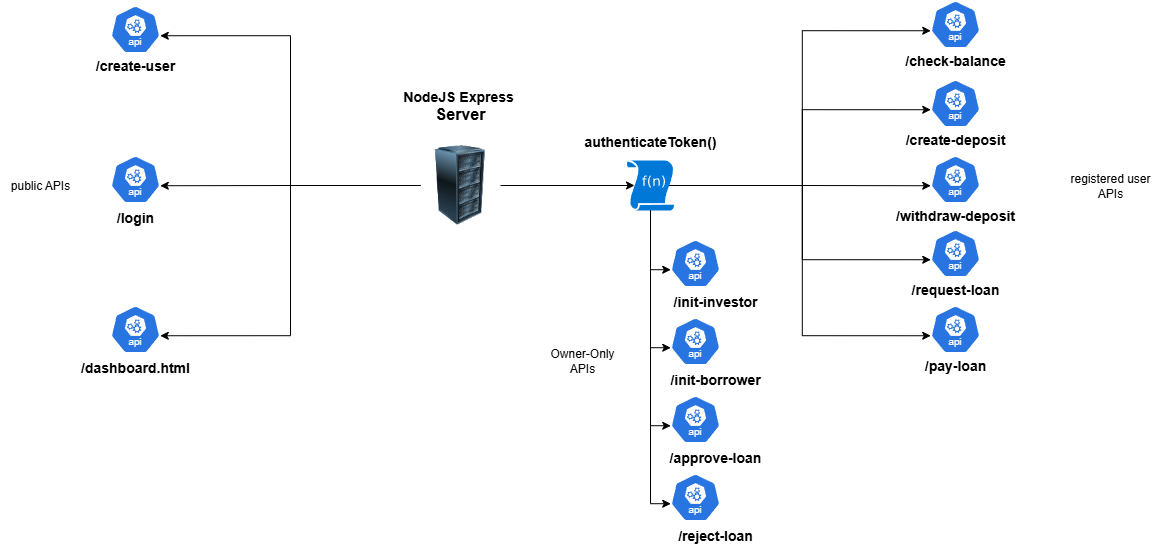

The diagram above was exported from draw.io. Its source (the exported page's mxGraphModel, read from the mxfile embedded in the PNG):
<mxGraphModel dx="1290" dy="522" grid="1" gridSize="10" guides="1" tooltips="1" connect="1" arrows="1" fold="1" page="1" pageScale="1" pageWidth="1920" pageHeight="1200" background="#ffffff" math="0" shadow="0">
  <root>
    <mxCell id="0" />
    <mxCell id="1" parent="0" />
    <mxCell id="dXb_4ZQ0dDMSHE_UECUT-1" value="" style="image;html=1;image=img/lib/clip_art/computers/Server_Rack_128x128.png" vertex="1" parent="1">
      <mxGeometry x="470" y="165" width="80" height="80" as="geometry" />
    </mxCell>
    <mxCell id="dXb_4ZQ0dDMSHE_UECUT-2" value="&lt;font style=&quot;font-size: 14px;&quot;&gt;&lt;b&gt;NodeJS Express&amp;nbsp;&lt;/b&gt;&lt;/font&gt;&lt;div&gt;&lt;font size=&quot;3&quot;&gt;&lt;b&gt;Server&lt;/b&gt;&lt;/font&gt;&lt;/div&gt;" style="text;html=1;align=center;verticalAlign=middle;resizable=0;points=[];autosize=1;strokeColor=none;fillColor=none;" vertex="1" parent="1">
      <mxGeometry x="440" y="101" width="140" height="50" as="geometry" />
    </mxCell>
    <mxCell id="dXb_4ZQ0dDMSHE_UECUT-3" value="" style="aspect=fixed;sketch=0;html=1;dashed=0;whitespace=wrap;verticalLabelPosition=bottom;verticalAlign=top;fillColor=#2875E2;strokeColor=#ffffff;points=[[0.005,0.63,0],[0.1,0.2,0],[0.9,0.2,0],[0.5,0,0],[0.995,0.63,0],[0.72,0.99,0],[0.5,1,0],[0.28,0.99,0]];shape=mxgraph.kubernetes.icon2;kubernetesLabel=1;prIcon=api" vertex="1" parent="1">
      <mxGeometry x="160" y="25" width="50" height="48" as="geometry" />
    </mxCell>
    <mxCell id="dXb_4ZQ0dDMSHE_UECUT-4" value="&lt;b&gt;&lt;font style=&quot;font-size: 14px;&quot;&gt;/create-user&lt;/font&gt;&lt;/b&gt;" style="text;html=1;align=center;verticalAlign=middle;resizable=0;points=[];autosize=1;strokeColor=none;fillColor=none;" vertex="1" parent="1">
      <mxGeometry x="135" y="71" width="100" height="30" as="geometry" />
    </mxCell>
    <mxCell id="dXb_4ZQ0dDMSHE_UECUT-8" style="edgeStyle=orthogonalEdgeStyle;rounded=0;orthogonalLoop=1;jettySize=auto;html=1;exitX=0;exitY=0.5;exitDx=0;exitDy=0;entryX=0.995;entryY=0.63;entryDx=0;entryDy=0;entryPerimeter=0;" edge="1" parent="1" source="dXb_4ZQ0dDMSHE_UECUT-1" target="dXb_4ZQ0dDMSHE_UECUT-3">
      <mxGeometry relative="1" as="geometry" />
    </mxCell>
    <mxCell id="dXb_4ZQ0dDMSHE_UECUT-9" value="" style="aspect=fixed;sketch=0;html=1;dashed=0;whitespace=wrap;verticalLabelPosition=bottom;verticalAlign=top;fillColor=#2875E2;strokeColor=#ffffff;points=[[0.005,0.63,0],[0.1,0.2,0],[0.9,0.2,0],[0.5,0,0],[0.995,0.63,0],[0.72,0.99,0],[0.5,1,0],[0.28,0.99,0]];shape=mxgraph.kubernetes.icon2;kubernetesLabel=1;prIcon=api" vertex="1" parent="1">
      <mxGeometry x="160" y="175" width="50" height="48" as="geometry" />
    </mxCell>
    <mxCell id="dXb_4ZQ0dDMSHE_UECUT-10" value="&lt;font style=&quot;font-size: 14px;&quot;&gt;&lt;b&gt;/login&lt;/b&gt;&lt;/font&gt;" style="text;html=1;align=center;verticalAlign=middle;resizable=0;points=[];autosize=1;strokeColor=none;fillColor=none;" vertex="1" parent="1">
      <mxGeometry x="155" y="223" width="60" height="30" as="geometry" />
    </mxCell>
    <mxCell id="dXb_4ZQ0dDMSHE_UECUT-11" style="edgeStyle=orthogonalEdgeStyle;rounded=0;orthogonalLoop=1;jettySize=auto;html=1;exitX=0;exitY=0.5;exitDx=0;exitDy=0;entryX=0.995;entryY=0.63;entryDx=0;entryDy=0;entryPerimeter=0;" edge="1" parent="1" source="dXb_4ZQ0dDMSHE_UECUT-1" target="dXb_4ZQ0dDMSHE_UECUT-9">
      <mxGeometry relative="1" as="geometry" />
    </mxCell>
    <mxCell id="dXb_4ZQ0dDMSHE_UECUT-12" value="" style="aspect=fixed;sketch=0;html=1;dashed=0;whitespace=wrap;verticalLabelPosition=bottom;verticalAlign=top;fillColor=#2875E2;strokeColor=#ffffff;points=[[0.005,0.63,0],[0.1,0.2,0],[0.9,0.2,0],[0.5,0,0],[0.995,0.63,0],[0.72,0.99,0],[0.5,1,0],[0.28,0.99,0]];shape=mxgraph.kubernetes.icon2;kubernetesLabel=1;prIcon=api" vertex="1" parent="1">
      <mxGeometry x="160" y="325" width="50" height="48" as="geometry" />
    </mxCell>
    <mxCell id="dXb_4ZQ0dDMSHE_UECUT-13" value="&lt;font style=&quot;font-size: 14px;&quot;&gt;&lt;b&gt;/dashboard.html&lt;/b&gt;&lt;/font&gt;" style="text;html=1;align=center;verticalAlign=middle;resizable=0;points=[];autosize=1;strokeColor=none;fillColor=none;" vertex="1" parent="1">
      <mxGeometry x="120" y="373" width="130" height="30" as="geometry" />
    </mxCell>
    <mxCell id="dXb_4ZQ0dDMSHE_UECUT-14" style="edgeStyle=orthogonalEdgeStyle;rounded=0;orthogonalLoop=1;jettySize=auto;html=1;exitX=0;exitY=0.5;exitDx=0;exitDy=0;entryX=0.995;entryY=0.63;entryDx=0;entryDy=0;entryPerimeter=0;" edge="1" parent="1" source="dXb_4ZQ0dDMSHE_UECUT-1" target="dXb_4ZQ0dDMSHE_UECUT-12">
      <mxGeometry relative="1" as="geometry" />
    </mxCell>
    <mxCell id="dXb_4ZQ0dDMSHE_UECUT-15" value="" style="aspect=fixed;sketch=0;html=1;dashed=0;whitespace=wrap;verticalLabelPosition=bottom;verticalAlign=top;fillColor=#2875E2;strokeColor=#ffffff;points=[[0.005,0.63,0],[0.1,0.2,0],[0.9,0.2,0],[0.5,0,0],[0.995,0.63,0],[0.72,0.99,0],[0.5,1,0],[0.28,0.99,0]];shape=mxgraph.kubernetes.icon2;kubernetesLabel=1;prIcon=api" vertex="1" parent="1">
      <mxGeometry x="980" y="20" width="50" height="48" as="geometry" />
    </mxCell>
    <mxCell id="dXb_4ZQ0dDMSHE_UECUT-16" value="" style="sketch=0;aspect=fixed;pointerEvents=1;shadow=0;dashed=0;html=1;strokeColor=none;labelPosition=center;verticalLabelPosition=bottom;verticalAlign=top;align=center;shape=mxgraph.mscae.enterprise.udf_function;fillColor=#0078D7;" vertex="1" parent="1">
      <mxGeometry x="676.5" y="180" width="47" height="50" as="geometry" />
    </mxCell>
    <mxCell id="dXb_4ZQ0dDMSHE_UECUT-17" style="edgeStyle=orthogonalEdgeStyle;rounded=0;orthogonalLoop=1;jettySize=auto;html=1;exitX=1;exitY=0.5;exitDx=0;exitDy=0;entryX=0.16;entryY=0.5;entryDx=0;entryDy=0;entryPerimeter=0;" edge="1" parent="1" source="dXb_4ZQ0dDMSHE_UECUT-1" target="dXb_4ZQ0dDMSHE_UECUT-16">
      <mxGeometry relative="1" as="geometry" />
    </mxCell>
    <mxCell id="dXb_4ZQ0dDMSHE_UECUT-18" value="&lt;font style=&quot;font-size: 14px;&quot;&gt;&lt;b&gt;authenticateToken()&lt;/b&gt;&lt;/font&gt;" style="text;html=1;align=center;verticalAlign=middle;resizable=0;points=[];autosize=1;strokeColor=none;fillColor=none;" vertex="1" parent="1">
      <mxGeometry x="620" y="147" width="160" height="30" as="geometry" />
    </mxCell>
    <mxCell id="dXb_4ZQ0dDMSHE_UECUT-19" style="edgeStyle=orthogonalEdgeStyle;rounded=0;orthogonalLoop=1;jettySize=auto;html=1;exitX=0.9;exitY=0.5;exitDx=0;exitDy=0;exitPerimeter=0;entryX=0.005;entryY=0.63;entryDx=0;entryDy=0;entryPerimeter=0;" edge="1" parent="1" source="dXb_4ZQ0dDMSHE_UECUT-16" target="dXb_4ZQ0dDMSHE_UECUT-15">
      <mxGeometry relative="1" as="geometry" />
    </mxCell>
    <mxCell id="dXb_4ZQ0dDMSHE_UECUT-20" value="&lt;b&gt;&lt;font style=&quot;font-size: 14px;&quot;&gt;/check-balance&lt;/font&gt;&lt;/b&gt;" style="text;html=1;align=center;verticalAlign=middle;resizable=0;points=[];autosize=1;strokeColor=none;fillColor=none;" vertex="1" parent="1">
      <mxGeometry x="945" y="66" width="120" height="30" as="geometry" />
    </mxCell>
    <mxCell id="dXb_4ZQ0dDMSHE_UECUT-21" value="" style="aspect=fixed;sketch=0;html=1;dashed=0;whitespace=wrap;verticalLabelPosition=bottom;verticalAlign=top;fillColor=#2875E2;strokeColor=#ffffff;points=[[0.005,0.63,0],[0.1,0.2,0],[0.9,0.2,0],[0.5,0,0],[0.995,0.63,0],[0.72,0.99,0],[0.5,1,0],[0.28,0.99,0]];shape=mxgraph.kubernetes.icon2;kubernetesLabel=1;prIcon=api" vertex="1" parent="1">
      <mxGeometry x="980" y="99" width="50" height="48" as="geometry" />
    </mxCell>
    <mxCell id="dXb_4ZQ0dDMSHE_UECUT-22" value="&lt;span style=&quot;font-size: 14px;&quot;&gt;&lt;b&gt;/create-deposit&lt;/b&gt;&lt;/span&gt;" style="text;html=1;align=center;verticalAlign=middle;resizable=0;points=[];autosize=1;strokeColor=none;fillColor=none;" vertex="1" parent="1">
      <mxGeometry x="945" y="145" width="120" height="30" as="geometry" />
    </mxCell>
    <mxCell id="dXb_4ZQ0dDMSHE_UECUT-23" style="edgeStyle=orthogonalEdgeStyle;rounded=0;orthogonalLoop=1;jettySize=auto;html=1;exitX=0.9;exitY=0.5;exitDx=0;exitDy=0;exitPerimeter=0;entryX=0.005;entryY=0.63;entryDx=0;entryDy=0;entryPerimeter=0;" edge="1" parent="1" source="dXb_4ZQ0dDMSHE_UECUT-16" target="dXb_4ZQ0dDMSHE_UECUT-21">
      <mxGeometry relative="1" as="geometry" />
    </mxCell>
    <mxCell id="dXb_4ZQ0dDMSHE_UECUT-24" value="" style="aspect=fixed;sketch=0;html=1;dashed=0;whitespace=wrap;verticalLabelPosition=bottom;verticalAlign=top;fillColor=#2875E2;strokeColor=#ffffff;points=[[0.005,0.63,0],[0.1,0.2,0],[0.9,0.2,0],[0.5,0,0],[0.995,0.63,0],[0.72,0.99,0],[0.5,1,0],[0.28,0.99,0]];shape=mxgraph.kubernetes.icon2;kubernetesLabel=1;prIcon=api" vertex="1" parent="1">
      <mxGeometry x="980" y="175" width="50" height="48" as="geometry" />
    </mxCell>
    <mxCell id="dXb_4ZQ0dDMSHE_UECUT-25" value="&lt;span style=&quot;font-size: 14px;&quot;&gt;&lt;b&gt;/withdraw-deposit&lt;/b&gt;&lt;/span&gt;" style="text;html=1;align=center;verticalAlign=middle;resizable=0;points=[];autosize=1;strokeColor=none;fillColor=none;" vertex="1" parent="1">
      <mxGeometry x="935" y="221" width="140" height="30" as="geometry" />
    </mxCell>
    <mxCell id="dXb_4ZQ0dDMSHE_UECUT-26" style="edgeStyle=orthogonalEdgeStyle;rounded=0;orthogonalLoop=1;jettySize=auto;html=1;exitX=0.9;exitY=0.5;exitDx=0;exitDy=0;exitPerimeter=0;entryX=0.005;entryY=0.63;entryDx=0;entryDy=0;entryPerimeter=0;" edge="1" parent="1" source="dXb_4ZQ0dDMSHE_UECUT-16" target="dXb_4ZQ0dDMSHE_UECUT-24">
      <mxGeometry relative="1" as="geometry" />
    </mxCell>
    <mxCell id="dXb_4ZQ0dDMSHE_UECUT-27" value="" style="aspect=fixed;sketch=0;html=1;dashed=0;whitespace=wrap;verticalLabelPosition=bottom;verticalAlign=top;fillColor=#2875E2;strokeColor=#ffffff;points=[[0.005,0.63,0],[0.1,0.2,0],[0.9,0.2,0],[0.5,0,0],[0.995,0.63,0],[0.72,0.99,0],[0.5,1,0],[0.28,0.99,0]];shape=mxgraph.kubernetes.icon2;kubernetesLabel=1;prIcon=api" vertex="1" parent="1">
      <mxGeometry x="980" y="249" width="50" height="48" as="geometry" />
    </mxCell>
    <mxCell id="dXb_4ZQ0dDMSHE_UECUT-28" value="&lt;span style=&quot;font-size: 14px;&quot;&gt;&lt;b&gt;/request-loan&lt;/b&gt;&lt;/span&gt;" style="text;html=1;align=center;verticalAlign=middle;resizable=0;points=[];autosize=1;strokeColor=none;fillColor=none;" vertex="1" parent="1">
      <mxGeometry x="950" y="295" width="110" height="30" as="geometry" />
    </mxCell>
    <mxCell id="dXb_4ZQ0dDMSHE_UECUT-29" style="edgeStyle=orthogonalEdgeStyle;rounded=0;orthogonalLoop=1;jettySize=auto;html=1;exitX=0.9;exitY=0.5;exitDx=0;exitDy=0;exitPerimeter=0;entryX=0.005;entryY=0.63;entryDx=0;entryDy=0;entryPerimeter=0;" edge="1" parent="1" source="dXb_4ZQ0dDMSHE_UECUT-16" target="dXb_4ZQ0dDMSHE_UECUT-27">
      <mxGeometry relative="1" as="geometry" />
    </mxCell>
    <mxCell id="dXb_4ZQ0dDMSHE_UECUT-30" value="" style="aspect=fixed;sketch=0;html=1;dashed=0;whitespace=wrap;verticalLabelPosition=bottom;verticalAlign=top;fillColor=#2875E2;strokeColor=#ffffff;points=[[0.005,0.63,0],[0.1,0.2,0],[0.9,0.2,0],[0.5,0,0],[0.995,0.63,0],[0.72,0.99,0],[0.5,1,0],[0.28,0.99,0]];shape=mxgraph.kubernetes.icon2;kubernetesLabel=1;prIcon=api" vertex="1" parent="1">
      <mxGeometry x="980" y="325" width="50" height="48" as="geometry" />
    </mxCell>
    <mxCell id="dXb_4ZQ0dDMSHE_UECUT-31" value="&lt;span style=&quot;font-size: 14px;&quot;&gt;&lt;b&gt;/pay-loan&lt;/b&gt;&lt;/span&gt;" style="text;html=1;align=center;verticalAlign=middle;resizable=0;points=[];autosize=1;strokeColor=none;fillColor=none;" vertex="1" parent="1">
      <mxGeometry x="965" y="371" width="80" height="30" as="geometry" />
    </mxCell>
    <mxCell id="dXb_4ZQ0dDMSHE_UECUT-32" style="edgeStyle=orthogonalEdgeStyle;rounded=0;orthogonalLoop=1;jettySize=auto;html=1;exitX=0.9;exitY=0.5;exitDx=0;exitDy=0;exitPerimeter=0;entryX=0.005;entryY=0.63;entryDx=0;entryDy=0;entryPerimeter=0;" edge="1" parent="1" source="dXb_4ZQ0dDMSHE_UECUT-16" target="dXb_4ZQ0dDMSHE_UECUT-30">
      <mxGeometry relative="1" as="geometry" />
    </mxCell>
    <mxCell id="dXb_4ZQ0dDMSHE_UECUT-33" value="" style="aspect=fixed;sketch=0;html=1;dashed=0;whitespace=wrap;verticalLabelPosition=bottom;verticalAlign=top;fillColor=#2875E2;strokeColor=#ffffff;points=[[0.005,0.63,0],[0.1,0.2,0],[0.9,0.2,0],[0.5,0,0],[0.995,0.63,0],[0.72,0.99,0],[0.5,1,0],[0.28,0.99,0]];shape=mxgraph.kubernetes.icon2;kubernetesLabel=1;prIcon=api" vertex="1" parent="1">
      <mxGeometry x="720" y="259" width="50" height="48" as="geometry" />
    </mxCell>
    <mxCell id="dXb_4ZQ0dDMSHE_UECUT-34" value="&lt;span style=&quot;font-size: 14px;&quot;&gt;&lt;b&gt;/init-investor&lt;/b&gt;&lt;/span&gt;" style="text;html=1;align=center;verticalAlign=middle;resizable=0;points=[];autosize=1;strokeColor=none;fillColor=none;" vertex="1" parent="1">
      <mxGeometry x="710" y="307" width="110" height="30" as="geometry" />
    </mxCell>
    <mxCell id="dXb_4ZQ0dDMSHE_UECUT-35" style="edgeStyle=orthogonalEdgeStyle;rounded=0;orthogonalLoop=1;jettySize=auto;html=1;exitX=0.5;exitY=1;exitDx=0;exitDy=0;exitPerimeter=0;entryX=0.005;entryY=0.63;entryDx=0;entryDy=0;entryPerimeter=0;" edge="1" parent="1" source="dXb_4ZQ0dDMSHE_UECUT-16" target="dXb_4ZQ0dDMSHE_UECUT-33">
      <mxGeometry relative="1" as="geometry" />
    </mxCell>
    <mxCell id="dXb_4ZQ0dDMSHE_UECUT-36" value="" style="aspect=fixed;sketch=0;html=1;dashed=0;whitespace=wrap;verticalLabelPosition=bottom;verticalAlign=top;fillColor=#2875E2;strokeColor=#ffffff;points=[[0.005,0.63,0],[0.1,0.2,0],[0.9,0.2,0],[0.5,0,0],[0.995,0.63,0],[0.72,0.99,0],[0.5,1,0],[0.28,0.99,0]];shape=mxgraph.kubernetes.icon2;kubernetesLabel=1;prIcon=api" vertex="1" parent="1">
      <mxGeometry x="720" y="337" width="50" height="48" as="geometry" />
    </mxCell>
    <mxCell id="dXb_4ZQ0dDMSHE_UECUT-37" value="&lt;span style=&quot;font-size: 14px;&quot;&gt;&lt;b&gt;/init-borrower&lt;/b&gt;&lt;/span&gt;" style="text;html=1;align=center;verticalAlign=middle;resizable=0;points=[];autosize=1;strokeColor=none;fillColor=none;" vertex="1" parent="1">
      <mxGeometry x="710" y="385" width="110" height="30" as="geometry" />
    </mxCell>
    <mxCell id="dXb_4ZQ0dDMSHE_UECUT-38" style="edgeStyle=orthogonalEdgeStyle;rounded=0;orthogonalLoop=1;jettySize=auto;html=1;exitX=0.5;exitY=1;exitDx=0;exitDy=0;exitPerimeter=0;entryX=0.005;entryY=0.63;entryDx=0;entryDy=0;entryPerimeter=0;" edge="1" parent="1" source="dXb_4ZQ0dDMSHE_UECUT-16" target="dXb_4ZQ0dDMSHE_UECUT-36">
      <mxGeometry relative="1" as="geometry" />
    </mxCell>
    <mxCell id="dXb_4ZQ0dDMSHE_UECUT-74" value="" style="aspect=fixed;sketch=0;html=1;dashed=0;whitespace=wrap;verticalLabelPosition=bottom;verticalAlign=top;fillColor=#2875E2;strokeColor=#ffffff;points=[[0.005,0.63,0],[0.1,0.2,0],[0.9,0.2,0],[0.5,0,0],[0.995,0.63,0],[0.72,0.99,0],[0.5,1,0],[0.28,0.99,0]];shape=mxgraph.kubernetes.icon2;kubernetesLabel=1;prIcon=api" vertex="1" parent="1">
      <mxGeometry x="720" y="415" width="50" height="48" as="geometry" />
    </mxCell>
    <mxCell id="dXb_4ZQ0dDMSHE_UECUT-75" value="&lt;span style=&quot;font-size: 14px;&quot;&gt;&lt;b&gt;/approve-loan&lt;/b&gt;&lt;/span&gt;" style="text;html=1;align=center;verticalAlign=middle;resizable=0;points=[];autosize=1;strokeColor=none;fillColor=none;" vertex="1" parent="1">
      <mxGeometry x="705" y="463" width="120" height="30" as="geometry" />
    </mxCell>
    <mxCell id="dXb_4ZQ0dDMSHE_UECUT-76" style="edgeStyle=orthogonalEdgeStyle;rounded=0;orthogonalLoop=1;jettySize=auto;html=1;exitX=0.5;exitY=1;exitDx=0;exitDy=0;exitPerimeter=0;entryX=0.005;entryY=0.63;entryDx=0;entryDy=0;entryPerimeter=0;" edge="1" parent="1" source="dXb_4ZQ0dDMSHE_UECUT-16" target="dXb_4ZQ0dDMSHE_UECUT-74">
      <mxGeometry relative="1" as="geometry" />
    </mxCell>
    <mxCell id="dXb_4ZQ0dDMSHE_UECUT-77" value="" style="aspect=fixed;sketch=0;html=1;dashed=0;whitespace=wrap;verticalLabelPosition=bottom;verticalAlign=top;fillColor=#2875E2;strokeColor=#ffffff;points=[[0.005,0.63,0],[0.1,0.2,0],[0.9,0.2,0],[0.5,0,0],[0.995,0.63,0],[0.72,0.99,0],[0.5,1,0],[0.28,0.99,0]];shape=mxgraph.kubernetes.icon2;kubernetesLabel=1;prIcon=api" vertex="1" parent="1">
      <mxGeometry x="720" y="493" width="50" height="48" as="geometry" />
    </mxCell>
    <mxCell id="dXb_4ZQ0dDMSHE_UECUT-78" value="&lt;span style=&quot;font-size: 14px;&quot;&gt;&lt;b&gt;/reject-loan&lt;/b&gt;&lt;/span&gt;" style="text;html=1;align=center;verticalAlign=middle;resizable=0;points=[];autosize=1;strokeColor=none;fillColor=none;" vertex="1" parent="1">
      <mxGeometry x="715" y="541" width="100" height="30" as="geometry" />
    </mxCell>
    <mxCell id="dXb_4ZQ0dDMSHE_UECUT-79" style="edgeStyle=orthogonalEdgeStyle;rounded=0;orthogonalLoop=1;jettySize=auto;html=1;exitX=0.5;exitY=1;exitDx=0;exitDy=0;exitPerimeter=0;entryX=0.005;entryY=0.63;entryDx=0;entryDy=0;entryPerimeter=0;" edge="1" parent="1" source="dXb_4ZQ0dDMSHE_UECUT-16" target="dXb_4ZQ0dDMSHE_UECUT-77">
      <mxGeometry relative="1" as="geometry" />
    </mxCell>
    <mxCell id="dXb_4ZQ0dDMSHE_UECUT-80" value="Owner-Only&lt;div&gt;APIs&lt;/div&gt;" style="text;html=1;align=center;verticalAlign=middle;resizable=0;points=[];autosize=1;strokeColor=none;fillColor=none;" vertex="1" parent="1">
      <mxGeometry x="586.5" y="361" width="90" height="40" as="geometry" />
    </mxCell>
    <mxCell id="dXb_4ZQ0dDMSHE_UECUT-81" value="registered user&lt;div&gt;APIs&lt;/div&gt;" style="text;html=1;align=center;verticalAlign=middle;resizable=0;points=[];autosize=1;strokeColor=none;fillColor=none;" vertex="1" parent="1">
      <mxGeometry x="1110" y="186" width="100" height="40" as="geometry" />
    </mxCell>
    <mxCell id="dXb_4ZQ0dDMSHE_UECUT-82" value="public APIs" style="text;html=1;align=center;verticalAlign=middle;resizable=0;points=[];autosize=1;strokeColor=none;fillColor=none;" vertex="1" parent="1">
      <mxGeometry x="50" y="191" width="80" height="30" as="geometry" />
    </mxCell>
  </root>
</mxGraphModel>